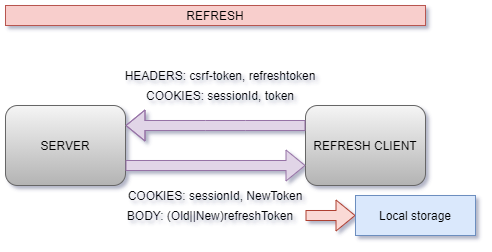

The diagram above was exported from draw.io. Its source (the exported page's mxGraphModel, read from the mxfile embedded in the PNG):
<mxGraphModel dx="180" dy="415" grid="1" gridSize="10" guides="1" tooltips="1" connect="1" arrows="1" fold="1" page="1" pageScale="1" pageWidth="850" pageHeight="1100" math="0" shadow="0">
  <root>
    <mxCell id="0" />
    <mxCell id="1" parent="0" />
    <mxCell id="VSf3pzt7wwxPSkzQgg8W-4" value="REFRESH CLIENT" style="rounded=1;fillColor=#f5f5f5;strokeColor=#666666;gradientColor=#b3b3b3;fontColor=#000000;" parent="1" vertex="1">
      <mxGeometry x="580" y="440" width="120" height="80" as="geometry" />
    </mxCell>
    <mxCell id="VSf3pzt7wwxPSkzQgg8W-5" value="SERVER" style="rounded=1;fillColor=#f5f5f5;strokeColor=#666666;gradientColor=#b3b3b3;fontColor=#000000;" parent="1" vertex="1">
      <mxGeometry x="280" y="440" width="120" height="80" as="geometry" />
    </mxCell>
    <mxCell id="IAWqvyA0Hrl6rd0bh_4c-7" value="" style="shape=flexArrow;endArrow=classic;shadow=0;fontFamily=Helvetica;entryX=0;entryY=0.75;entryDx=0;entryDy=0;exitX=1;exitY=0.75;exitDx=0;exitDy=0;deletable=1;comic=0;orthogonalLoop=0;ignoreEdge=0;flowAnimation=0;noJump=0;cloneable=1;movable=1;bendable=1;backgroundOutline=0;metaEdit=0;fillColor=#e1d5e7;strokeColor=#9673a6;fontColor=#000000;" parent="1" source="VSf3pzt7wwxPSkzQgg8W-5" target="VSf3pzt7wwxPSkzQgg8W-4" edge="1">
      <mxGeometry width="50" height="50" relative="1" as="geometry">
        <mxPoint x="400" y="505" as="sourcePoint" />
        <mxPoint x="450" y="455" as="targetPoint" />
      </mxGeometry>
    </mxCell>
    <mxCell id="IAWqvyA0Hrl6rd0bh_4c-8" value="" style="shape=flexArrow;endArrow=classic;shadow=0;fontFamily=Helvetica;entryX=1;entryY=0.25;entryDx=0;entryDy=0;exitX=0;exitY=0.25;exitDx=0;exitDy=0;fillColor=#e1d5e7;strokeColor=#9673a6;fontColor=#000000;" parent="1" source="VSf3pzt7wwxPSkzQgg8W-4" target="VSf3pzt7wwxPSkzQgg8W-5" edge="1">
      <mxGeometry width="50" height="50" relative="1" as="geometry">
        <mxPoint x="560" y="460" as="sourcePoint" />
        <mxPoint x="410" y="460" as="targetPoint" />
        <Array as="points">
          <mxPoint x="520" y="460" />
          <mxPoint x="480" y="460" />
        </Array>
      </mxGeometry>
    </mxCell>
    <mxCell id="IAWqvyA0Hrl6rd0bh_4c-12" value="COOKIES: sessionId, token" style="text;strokeColor=none;fillColor=none;align=center;verticalAlign=middle;rounded=0;fontFamily=Helvetica;fontColor=#000000;" parent="1" vertex="1">
      <mxGeometry x="420" y="420" width="150" height="20" as="geometry" />
    </mxCell>
    <mxCell id="IAWqvyA0Hrl6rd0bh_4c-13" value="HEADERS: csrf-token, refreshtoken" style="text;strokeColor=none;fillColor=none;align=center;verticalAlign=middle;rounded=0;fontFamily=Helvetica;fontColor=#000000;" parent="1" vertex="1">
      <mxGeometry x="330" y="400" width="330" height="20" as="geometry" />
    </mxCell>
    <mxCell id="IAWqvyA0Hrl6rd0bh_4c-15" value="COOKIES: sessionId, NewToken" style="text;strokeColor=none;fillColor=none;align=center;verticalAlign=middle;rounded=0;fontFamily=Helvetica;fontColor=#000000;" parent="1" vertex="1">
      <mxGeometry x="360" y="520" width="260" height="20" as="geometry" />
    </mxCell>
    <mxCell id="IAWqvyA0Hrl6rd0bh_4c-17" value="" style="edgeStyle=none;shape=flexArrow;comic=0;orthogonalLoop=1;jettySize=auto;shadow=0;fillColor=#fad9d5;strokeColor=#ae4132;fontColor=#000000;" parent="1" source="IAWqvyA0Hrl6rd0bh_4c-16" edge="1">
      <mxGeometry relative="1" as="geometry">
        <mxPoint x="630" y="550" as="targetPoint" />
      </mxGeometry>
    </mxCell>
    <mxCell id="IAWqvyA0Hrl6rd0bh_4c-16" value="BODY: (Old||New)refreshToken" style="text;strokeColor=none;fillColor=none;align=center;verticalAlign=middle;rounded=0;fontFamily=Helvetica;fontColor=#000000;" parent="1" vertex="1">
      <mxGeometry x="390" y="540" width="190" height="20" as="geometry" />
    </mxCell>
    <mxCell id="IAWqvyA0Hrl6rd0bh_4c-18" value="Local storage" style="rounded=0;fontFamily=Helvetica;strokeColor=#6c8ebf;fillColor=#dae8fc;fontColor=#000000;" parent="1" vertex="1">
      <mxGeometry x="630" y="530" width="120" height="40" as="geometry" />
    </mxCell>
    <mxCell id="IAWqvyA0Hrl6rd0bh_4c-20" value="REFRESH" style="text;align=center;verticalAlign=middle;rounded=0;fontFamily=Helvetica;fillColor=#f8cecc;strokeColor=#b85450;fontColor=#000000;" parent="1" vertex="1">
      <mxGeometry x="280" y="340" width="420" height="20" as="geometry" />
    </mxCell>
  </root>
</mxGraphModel>